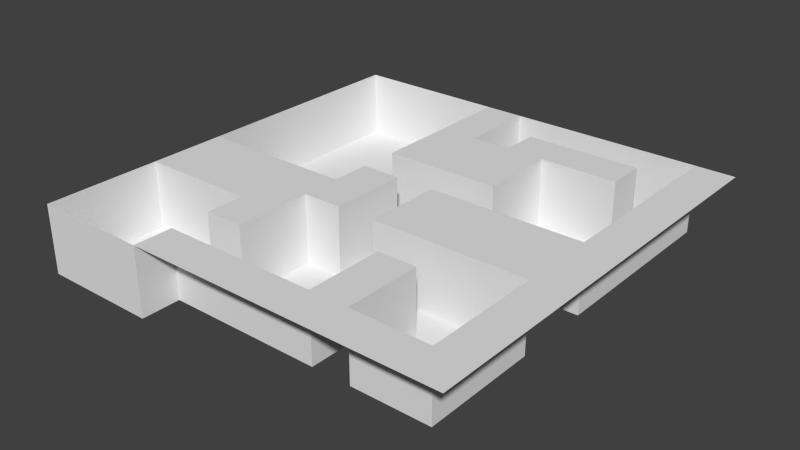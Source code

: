 # Source: level1.blend  (saved by Blender 2.69.0; exported with 4.5.12 LTS)
import bpy
from mathutils import Matrix  # noqa: F401  (used for matrix-valued properties, if any)

bpy.ops.wm.read_factory_settings(use_empty=True)
scene = bpy.context.scene
scene.name = 'Scene'

# ---- collections
col_collection_1 = bpy.data.collections.new('Collection 1'); scene.collection.children.link(col_collection_1)

# ---- world
world_world = bpy.data.worlds.new('World'); scene.world = world_world
world_world.color = (0.05088, 0.05088, 0.05088)
world_world.use_sun_shadow = False
world_world.sun_shadow_jitter_overblur = 0.0
world_world.cycles.sampling_method = 'MANUAL'
world_world.cycles.sample_map_resolution = 256

# ---- meshes
me_plane = bpy.data.meshes.new('Plane')
me_plane.from_pydata([(1.0, -1.0, 4.0), (-1.0, -1.0, 4.0), (1.0, 1.0, 4.0), (-1.0, 1.0, 4.0), (0.8182, -1.0, 4.0), (0.6364, -1.0, 4.0), (0.4545, -1.0, 4.0), (0.2727, -1.0, 4.0), (0.09091, -1.0, 4.0), (-0.09091, -1.0, 4.0), (-0.2727, -1.0, 4.0), (-0.4545, -1.0, 4.0), (-0.6364, -1.0, 4.0), (-0.8182, -1.0, 4.0), (0.8182, 1.0, 4.0), (0.6364, 1.0, 4.0), (0.4545, 1.0, 4.0), (0.2727, 1.0, 4.0), (0.09091, 1.0, 4.0), (-0.09091, 1.0, 4.0), (-0.2727, 1.0, 4.0), (-0.4545, 1.0, 4.0), (-0.6364, 1.0, 4.0), (-0.8182, 1.0, 4.0), (-1.0, 0.8182, 4.0), (-1.0, 0.6364, 4.0), (-1.0, 0.4545, 4.0), (-1.0, 0.2727, 4.0), (-1.0, 0.09091, 4.0), (-1.0, -0.09091, 4.0), (-1.0, -0.2727, 4.0), (-1.0, -0.4545, 4.0), (-1.0, -0.6364, 4.0), (-1.0, -0.8182, 4.0), (1.0, -0.8182, 4.0), (1.0, -0.6364, 4.0), (1.0, -0.4545, 4.0), (1.0, -0.2727, 4.0), (1.0, -0.09091, 4.0), (1.0, 0.09091, 4.0), (1.0, 0.2727, 4.0), (1.0, 0.4545, 4.0), (1.0, 0.6364, 4.0), (1.0, 0.8182, 4.0), (-0.8182, -0.4545, 4.0), (-0.8182, -0.2727, 4.0), (-0.8182, -0.09091, 4.0), (-0.6364, -0.4545, 4.0), (-0.6364, -0.2727, 4.0), (-0.6364, -0.09091, 4.0), (-0.4545, -0.8182, 4.0), (-0.4545, -0.6364, 4.0), (-0.4545, -0.4545, 4.0), (-0.4545, -0.2727, 4.0), (-0.4545, -0.09091, 4.0), (-0.2727, -0.8182, 4.0), (-0.2727, -0.6364, 4.0), (-0.2727, -0.4545, 4.0), (-0.2727, -0.2727, 4.0), (-0.2727, -0.09091, 4.0), (-0.2727, 0.09091, 4.0), (-0.2727, 0.2727, 4.0), (-0.2727, 0.4545, 4.0), (-0.2727, 0.6364, 4.0), (-0.2727, 0.8182, 4.0), (-0.09091, -0.8182, 4.0), (-0.09091, -0.2727, 4.0), (-0.09091, -0.09091, 4.0), (-0.09091, 0.09091, 4.0), (-0.09091, 0.2727, 4.0), (-0.09091, 0.4545, 4.0), (-0.09091, 0.6364, 4.0), (-0.09091, 0.8182, 4.0), (0.09091, -0.8182, 4.0), (0.09091, -0.2727, 4.0), (0.09091, -0.09091, 4.0), (0.09091, 0.09091, 4.0), (0.09091, 0.2727, 4.0), (0.09091, 0.4545, 4.0), (0.09091, 0.6364, 4.0), (0.09091, 0.8182, 4.0), (0.2727, -0.8182, 4.0), (0.2727, -0.6364, 4.0), (0.2727, -0.4545, 4.0), (0.2727, -0.2727, 4.0), (0.2727, -0.09091, 4.0), (0.2727, 0.09091, 4.0), (0.2727, 0.2727, 4.0), (0.2727, 0.4545, 4.0), (0.2727, 0.6364, 4.0), (0.2727, 0.8182, 4.0), (0.4545, -0.8182, 4.0), (0.4545, -0.6364, 4.0), (0.4545, -0.4545, 4.0), (0.4545, -0.2727, 4.0), (0.4545, -0.09091, 4.0), (0.4545, 0.09091, 4.0), (0.4545, 0.6364, 4.0), (0.4545, 0.8182, 4.0), (0.6364, -0.8182, 4.0), (0.6364, -0.2727, 4.0), (0.6364, -0.09091, 4.0), (0.6364, 0.09091, 4.0), (0.6364, 0.6364, 4.0), (0.6364, 0.8182, 4.0), (0.8182, -0.8182, 4.0), (0.8182, -0.6364, 4.0), (0.8182, -0.4545, 4.0), (0.8182, -0.2727, 4.0), (0.8182, -0.09091, 4.0), (0.8182, 0.09091, 4.0), (0.8182, 0.2727, 4.0), (0.8182, 0.4545, 4.0), (0.8182, 0.6364, 4.0), (0.8182, 0.8182, 4.0), (-1.0, -1.0, 0.0), (-1.0, 1.0, 0.0), (-0.4545, -1.0, 0.0), (-0.6364, -1.0, 0.0), (-0.8182, -1.0, 0.0), (0.8182, 1.0, 0.0), (0.6364, 1.0, 0.0), (0.4545, 1.0, 0.0), (0.2727, 1.0, 0.0), (0.09091, 1.0, 0.0), (-0.09091, 1.0, 0.0), (-0.2727, 1.0, 0.0), (-0.4545, 1.0, 0.0), (-0.6364, 1.0, 0.0), (-0.8182, 1.0, 0.0), (-1.0, 0.8182, 0.0), (-1.0, 0.6364, 0.0), (-1.0, 0.4545, 0.0), (-1.0, 0.2727, 0.0), (-1.0, 0.09091, 0.0), (-1.0, -0.09091, 0.0), (-1.0, -0.4545, 0.0), (-1.0, -0.6364, 0.0), (-1.0, -0.8182, 0.0), (-0.8182, -0.8182, 0.0), (-0.8182, -0.6364, 0.0), (-0.8182, -0.4545, 0.0), (-0.8182, -0.09091, 0.0), (-0.8182, 0.09091, 0.0), (-0.8182, 0.2727, 0.0), (-0.8182, 0.4545, 0.0), (-0.8182, 0.6364, 0.0), (-0.8182, 0.8182, 0.0), (-0.6364, -0.8182, 0.0), (-0.6364, -0.6364, 0.0), (-0.6364, -0.4545, 0.0), (-0.6364, -0.09091, 0.0), (-0.6364, 0.09091, 0.0), (-0.6364, 0.2727, 0.0), (-0.6364, 0.4545, 0.0), (-0.6364, 0.6364, 0.0), (-0.6364, 0.8182, 0.0), (-0.4545, -0.8182, 0.0), (-0.4545, -0.6364, 0.0), (-0.4545, -0.4545, 0.0), (-0.4545, -0.09091, 0.0), (-0.4545, 0.09091, 0.0), (-0.4545, 0.2727, 0.0), (-0.4545, 0.4545, 0.0), (-0.4545, 0.6364, 0.0), (-0.4545, 0.8182, 0.0), (-0.2727, -0.8182, 0.0), (-0.2727, -0.6364, 0.0), (-0.2727, -0.4545, 0.0), (-0.2727, -0.2727, 0.0), (-0.2727, -0.09091, 0.0), (-0.2727, 0.09091, 0.0), (-0.2727, 0.2727, 0.0), (-0.2727, 0.4545, 0.0), (-0.2727, 0.6364, 0.0), (-0.2727, 0.8182, 0.0), (-0.09091, -0.8182, 0.0), (-0.09091, -0.6364, 0.0), (-0.09091, -0.4545, 0.0), (-0.09091, -0.2727, 0.0), (-0.09091, -0.09091, 0.0), (-0.09091, 0.09091, 0.0), (-0.09091, 0.2727, 0.0), (-0.09091, 0.6364, 0.0), (-0.09091, 0.8182, 0.0), (0.09091, -0.8182, 0.0), (0.09091, -0.6364, 0.0), (0.09091, -0.4545, 0.0), (0.09091, -0.2727, 0.0), (0.09091, -0.09091, 0.0), (0.09091, 0.09091, 0.0), (0.09091, 0.2727, 0.0), (0.09091, 0.6364, 0.0), (0.09091, 0.8182, 0.0), (0.2727, -0.8182, 0.0), (0.2727, -0.6364, 0.0), (0.2727, -0.4545, 0.0), (0.2727, -0.2727, 0.0), (0.2727, 0.09091, 0.0), (0.2727, 0.2727, 0.0), (0.2727, 0.4545, 0.0), (0.2727, 0.6364, 0.0), (0.2727, 0.8182, 0.0), (0.4545, -0.8182, 0.0), (0.4545, -0.6364, 0.0), (0.4545, -0.4545, 0.0), (0.4545, -0.2727, 0.0), (0.4545, 0.09091, 0.0), (0.4545, 0.2727, 0.0), (0.4545, 0.4545, 0.0), (0.4545, 0.6364, 0.0), (0.4545, 0.8182, 0.0), (0.6364, -0.8182, 0.0), (0.6364, -0.6364, 0.0), (0.6364, -0.4545, 0.0), (0.6364, -0.2727, 0.0), (0.6364, 0.09091, 0.0), (0.6364, 0.2727, 0.0), (0.6364, 0.4545, 0.0), (0.6364, 0.6364, 0.0), (0.6364, 0.8182, 0.0), (0.8182, -0.8182, 0.0), (0.8182, -0.6364, 0.0), (0.8182, -0.4545, 0.0), (0.8182, -0.2727, 0.0), (0.8182, 0.09091, 0.0), (0.8182, 0.2727, 0.0), (0.8182, 0.4545, 0.0), (0.8182, 0.6364, 0.0), (0.8182, 0.8182, 0.0)], [], [(114, 43, 2, 14), (25, 26, 132, 131), (61, 62, 173, 172), (90, 98, 211, 202), (32, 33, 138, 137), (64, 72, 19, 20), (17, 18, 124, 123), (47, 44, 141, 150), (111, 112, 227, 226), (64, 20, 126, 175), (54, 59, 170, 160), (24, 25, 131, 130), (77, 69, 182, 191), (108, 100, 215, 224), (31, 44, 45, 30), (30, 45, 46, 29), (29, 46, 142, 135), (97, 89, 201, 210), (114, 14, 120, 229), (51, 52, 159, 158), (31, 32, 137, 136), (84, 74, 188, 197), (16, 17, 123, 122), (96, 102, 216, 207), (44, 47, 48, 45), (45, 48, 49, 46), (110, 111, 226, 225), (82, 83, 196, 195), (33, 1, 115, 138), (72, 71, 183, 184), (3, 24, 130, 116), (59, 60, 171, 170), (55, 65, 176, 166), (104, 103, 219, 220), (47, 52, 53, 48), (48, 53, 54, 49), (75, 76, 190, 189), (15, 16, 122, 121), (81, 82, 195, 194), (23, 3, 116, 129), (80, 90, 202, 193), (11, 10, 55, 50), (22, 23, 129, 128), (51, 56, 57, 52), (52, 57, 58, 53), (53, 58, 59, 54), (89, 88, 200, 201), (44, 31, 136, 141), (11, 50, 157, 117), (74, 75, 189, 188), (49, 54, 160, 151), (10, 9, 65, 55), (14, 15, 121, 120), (69, 61, 172, 182), (100, 94, 206, 215), (58, 66, 67, 59), (59, 67, 68, 60), (1, 13, 119, 115), (61, 69, 70, 62), (62, 70, 71, 63), (63, 71, 72, 64), (9, 8, 73, 65), (56, 51, 158, 167), (21, 22, 128, 127), (99, 105, 221, 212), (88, 87, 199, 200), (58, 57, 168, 169), (86, 96, 207, 198), (69, 77, 78, 70), (70, 78, 79, 71), (28, 29, 135, 134), (8, 7, 81, 73), (73, 81, 194, 185), (19, 72, 184, 125), (60, 68, 181, 171), (74, 84, 85, 75), (75, 85, 86, 76), (107, 108, 224, 223), (77, 87, 88, 78), (78, 88, 89, 79), (79, 89, 90, 80), (7, 6, 91, 81), (81, 91, 92, 82), (82, 92, 93, 83), (50, 55, 166, 157), (84, 94, 95, 85), (85, 95, 96, 86), (20, 21, 127, 126), (98, 104, 220, 211), (57, 56, 167, 168), (89, 97, 98, 90), (6, 5, 99, 91), (27, 28, 134, 133), (52, 47, 150, 159), (13, 12, 118, 119), (94, 100, 101, 95), (95, 101, 102, 96), (93, 92, 204, 205), (63, 64, 175, 174), (106, 107, 223, 222), (97, 103, 104, 98), (5, 4, 105, 99), (79, 80, 193, 192), (87, 77, 191, 199), (68, 67, 180, 181), (100, 108, 109, 101), (101, 109, 110, 102), (46, 49, 151, 142), (103, 97, 210, 219), (113, 114, 229, 228), (94, 84, 197, 206), (4, 0, 34, 105), (105, 34, 35, 106), (106, 35, 36, 107), (107, 36, 37, 108), (108, 37, 38, 109), (109, 38, 39, 110), (110, 39, 40, 111), (111, 40, 41, 112), (112, 41, 42, 113), (113, 42, 43, 114), (130, 147, 129, 116), (147, 156, 128, 129), (156, 165, 127, 128), (165, 175, 126, 127), (184, 193, 124, 125), (193, 202, 123, 124), (202, 211, 122, 123), (211, 220, 121, 122), (220, 229, 120, 121), (115, 119, 139, 138), (138, 139, 140, 137), (137, 140, 141, 136), (135, 142, 143, 134), (134, 143, 144, 133), (133, 144, 145, 132), (132, 145, 146, 131), (131, 146, 147, 130), (119, 118, 148, 139), (139, 148, 149, 140), (140, 149, 150, 141), (142, 151, 152, 143), (143, 152, 153, 144), (144, 153, 154, 145), (145, 154, 155, 146), (146, 155, 156, 147), (118, 117, 157, 148), (148, 157, 158, 149), (149, 158, 159, 150), (151, 160, 161, 152), (152, 161, 162, 153), (153, 162, 163, 154), (154, 163, 164, 155), (155, 164, 165, 156), (157, 166, 167, 158), (160, 170, 171, 161), (161, 171, 172, 162), (162, 172, 173, 163), (163, 173, 174, 164), (164, 174, 175, 165), (166, 176, 177, 167), (167, 177, 178, 168), (168, 178, 179, 169), (171, 181, 182, 172), (176, 185, 186, 177), (177, 186, 187, 178), (178, 187, 188, 179), (179, 188, 189, 180), (180, 189, 190, 181), (181, 190, 191, 182), (183, 192, 193, 184), (185, 194, 195, 186), (186, 195, 196, 187), (187, 196, 197, 188), (190, 198, 199, 191), (196, 205, 206, 197), (198, 207, 208, 199), (199, 208, 209, 200), (200, 209, 210, 201), (203, 212, 213, 204), (204, 213, 214, 205), (205, 214, 215, 206), (207, 216, 217, 208), (208, 217, 218, 209), (209, 218, 219, 210), (212, 221, 222, 213), (213, 222, 223, 214), (214, 223, 224, 215), (216, 225, 226, 217), (217, 226, 227, 218), (218, 227, 228, 219), (219, 228, 229, 220), (83, 93, 205, 196), (112, 113, 228, 227), (65, 73, 185, 176), (18, 19, 125, 124), (67, 66, 179, 180), (76, 86, 198, 190), (105, 106, 222, 221), (91, 99, 212, 203), (66, 58, 169, 179), (12, 11, 117, 118), (62, 63, 174, 173), (92, 91, 203, 204), (102, 110, 225, 216), (71, 79, 192, 183), (26, 27, 133, 132)])
me_plane.polygons.foreach_set('use_smooth', [True] * 207)
me_plane.use_remesh_preserve_volume = False
me_plane.use_remesh_preserve_attributes = False
me_plane.use_mirror_vertex_groups = False
me_plane.update()

# ---- objects
ob_plane = bpy.data.objects.new('Plane', me_plane)

# ---- transforms, parenting, visibility, modifiers, constraints
ob_plane.location = (0.0, 0.0, 0.0)
ob_plane.scale = (12.5, 12.5, 1.0)
ob_plane.lineart.crease_threshold = 0.0
_m = ob_plane.modifiers.new('EdgeSplit', 'EDGE_SPLIT')

# ---- collection membership
col_collection_1.objects.link(ob_plane)

# ---- scene / render settings (as saved in the file)
scene.frame_start = 1; scene.frame_end = 250; scene.frame_set(11)
scene.render.engine = 'BLENDER_EEVEE_NEXT'
scene.render.image_settings.compression = 90
scene.render.resolution_percentage = 50
scene.render.dither_intensity = 0.0
scene.cycles.use_denoising = False
scene.cycles.samples = 10
scene.cycles.sampling_pattern = 'TABULATED_SOBOL'
scene.cycles.light_sampling_threshold = 0.0
scene.cycles.use_adaptive_sampling = False
scene.cycles.use_light_tree = False
scene.cycles.blur_glossy = 0.0
scene.cycles.volume_bounces = 1
scene.cycles.pixel_filter_type = 'GAUSSIAN'
scene.cycles.sample_clamp_indirect = 0.0
scene.view_settings.view_transform = 'Standard'
bpy.context.view_layer.update()

# ---- added for rendering (the .blend has no active camera and no usable light): camera, sun
cam_auto = bpy.data.cameras.new('AutoCamera')
cam_auto.lens = 50.0
cam_auto.sensor_width = 36.0
cam_auto.clip_end = 1000.0
ob_auto_camera = bpy.data.objects.new('AutoCamera', cam_auto)
scene.collection.objects.link(ob_auto_camera)
ob_auto_camera.location = (32.9203, -39.5044, 28.3363)
ob_auto_camera.rotation_euler = (1.09748, -7.21219e-08, 0.694738)
scene.camera = ob_auto_camera
light_auto_sun = bpy.data.lights.new('AutoSun', 'SUN')
light_auto_sun.energy = 3.0
light_auto_sun.angle = 0.0523599
ob_auto_sun = bpy.data.objects.new('AutoSun', light_auto_sun)
scene.collection.objects.link(ob_auto_sun)
ob_auto_sun.rotation_euler = (0.872665, 0.174533, 0.523599)
bpy.context.view_layer.update()
